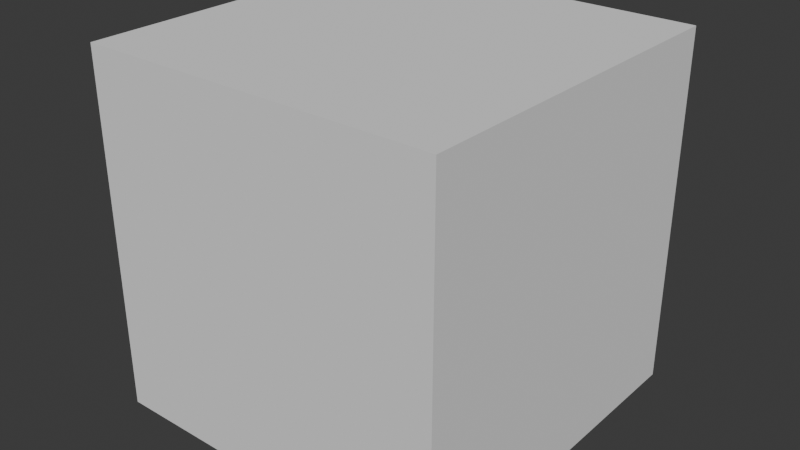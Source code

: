 # Source: 40_nondeform_root_skin.blend  (saved by Blender 5.3.21; exported with 4.5.12 LTS)
import bpy
from mathutils import Matrix  # noqa: F401  (used for matrix-valued properties, if any)

bpy.ops.wm.read_factory_settings(use_empty=True)
scene = bpy.context.scene
scene.name = 'Scene'

# ---- collections
col_collection = bpy.data.collections.new('Collection'); scene.collection.children.link(col_collection)

# ---- world
world_world = bpy.data.worlds.new('World'); scene.world = world_world
world_world.use_nodes = True; world_world.node_tree.nodes.clear()
_N = world_world.node_tree.nodes; _L = world_world.node_tree.links
n0 = _N.new('ShaderNodeOutputWorld'); n0.name = 'World Output'; n0.location = (200, 100)
n1 = _N.new('ShaderNodeBackground'); n1.name = 'Background'; n1.location = (-200, 100)
n1.inputs[0].default_value = (0.05088, 0.05088, 0.05088, 1.0)
_L.new(n1.outputs[0], n0.inputs[0])
n0.is_active_output = True
world_world.color = (0.05088, 0.05088, 0.05088)
world_world.sun_shadow_jitter_overblur = 0.0

# ---- meshes
me_cube_001 = bpy.data.meshes.new('Cube.001')
me_cube_001.from_pydata([(-1.0, -1.0, -1.0), (-1.0, -1.0, 1.0), (-1.0, 1.0, -1.0), (-1.0, 1.0, 1.0), (1.0, -1.0, -1.0), (1.0, -1.0, 1.0), (1.0, 1.0, -1.0), (1.0, 1.0, 1.0)], [], [(0, 1, 3, 2), (2, 3, 7, 6), (6, 7, 5, 4), (4, 5, 1, 0), (2, 6, 4, 0), (7, 3, 1, 5)])
_uv = me_cube_001.uv_layers.new(name='UVMap')
_uv.uv.foreach_set('vector', [0.375, 0.0, 0.625, 0.0, 0.625, 0.25, 0.375, 0.25, 0.375, 0.25, 0.625, 0.25, 0.625, 0.5, 0.375, 0.5, 0.375, 0.5, 0.625, 0.5, 0.625, 0.75, 0.375, 0.75, 0.375, 0.75, 0.625, 0.75, 0.625, 1.0, 0.375, 1.0, 0.125, 0.5, 0.375, 0.5, 0.375, 0.75, 0.125, 0.75, 0.625, 0.5, 0.875, 0.5, 0.875, 0.75, 0.625, 0.75])
me_cube_001.update()
arm_rig = bpy.data.armatures.new('Rig')  # bones are not reproduced

# ---- objects
ob_rig = bpy.data.objects.new('Rig', arm_rig)
ob_cube = bpy.data.objects.new('Cube', me_cube_001)

# ---- transforms, parenting, visibility, modifiers, constraints
ob_rig.location = (0.0, 0.0, 0.0)
ob_cube.parent = ob_rig
ob_cube.location = (0.0, 0.0, 1.0)
_vg = ob_cube.vertex_groups.new(name='Tip')
_vg.add([0, 1, 2, 3, 4, 5, 6, 7], 1.0, 'REPLACE')
_m = ob_cube.modifiers.new('Armature', 'ARMATURE')
_m.object = ob_rig

# ---- collection membership
col_collection.objects.link(ob_rig)
col_collection.objects.link(ob_cube)

# ---- scene / render settings (as saved in the file)
scene.frame_start = 1; scene.frame_end = 250; scene.frame_set(1)
scene.render.engine = 'BLENDER_EEVEE_NEXT'
scene.render.bake_bias = 0.0
scene.render.bake_samples = 0
scene.render.compositor_device = 'GPU'
scene.eevee.use_volume_custom_range = False
scene.eevee.fast_gi_thickness_near = 0.1
scene.eevee.fast_gi_thickness_far = 0.0
scene.eevee.ray_tracing_options.screen_trace_thickness = 0.1
bpy.context.view_layer.update()

# ---- added for rendering (the .blend has no active camera and no usable light): camera, sun
cam_auto = bpy.data.cameras.new('AutoCamera')
cam_auto.lens = 50.0
cam_auto.sensor_width = 36.0
cam_auto.clip_end = 1000.0
ob_auto_camera = bpy.data.objects.new('AutoCamera', cam_auto)
scene.collection.objects.link(ob_auto_camera)
ob_auto_camera.location = (3.20507, -3.84609, 3.56406)
ob_auto_camera.rotation_euler = (1.09748, -7.21219e-08, 0.694738)
scene.camera = ob_auto_camera
light_auto_sun = bpy.data.lights.new('AutoSun', 'SUN')
light_auto_sun.energy = 3.0
light_auto_sun.angle = 0.0523599
ob_auto_sun = bpy.data.objects.new('AutoSun', light_auto_sun)
scene.collection.objects.link(ob_auto_sun)
ob_auto_sun.rotation_euler = (0.872665, 0.174533, 0.523599)
bpy.context.view_layer.update()
